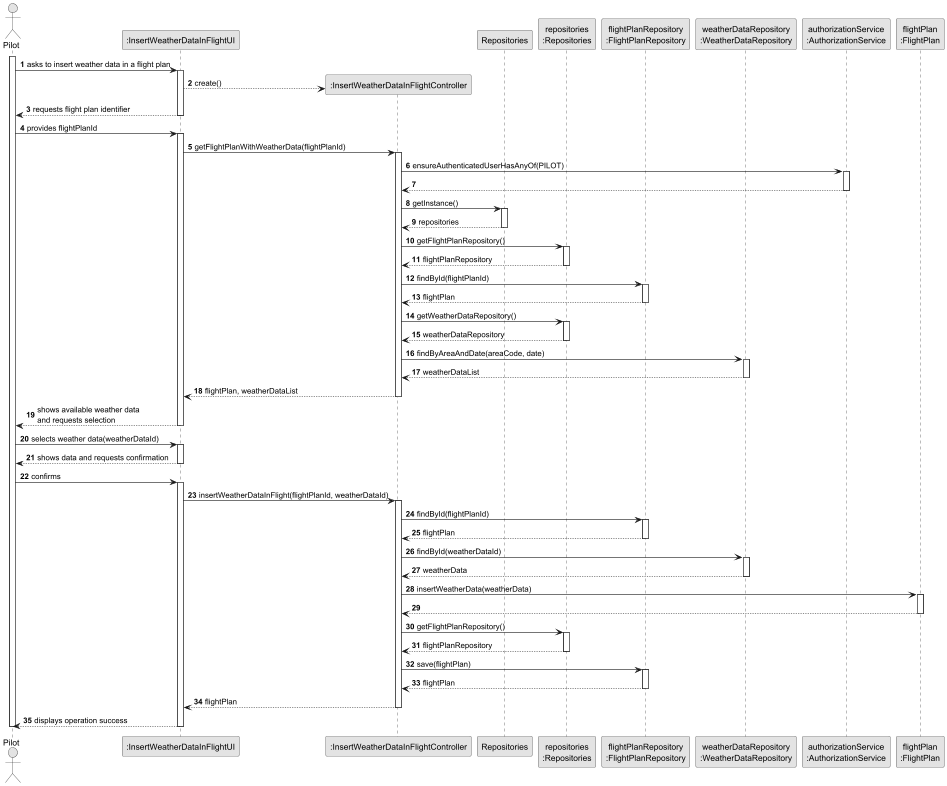

The diagram above was rendered by PlantUML. Its source (embedded in the PNG):
@startuml US082_SD
skinparam monochrome true
skinparam packageStyle rectangle
skinparam shadowing false

autonumber

actor "Pilot" as PILOT
participant ":InsertWeatherDataInFlightUI" as UI
participant ":InsertWeatherDataInFlightController" as CTRL
participant "Repositories" as REPOS
participant "repositories\n:Repositories" as REPOS_SINGLETON
participant "flightPlanRepository\n:FlightPlanRepository" as FP_REPO
participant "weatherDataRepository\n:WeatherDataRepository" as WD_REPO
participant "authorizationService\n:AuthorizationService" as AUTH
participant "flightPlan\n:FlightPlan" as FP

activate PILOT

    PILOT -> UI : asks to insert weather data in a flight plan
    activate UI
        UI --> CTRL** : create()
        UI --> PILOT : requests flight plan identifier
    deactivate UI

    PILOT -> UI : provides flightPlanId
    activate UI

        UI -> CTRL : getFlightPlanWithWeatherData(flightPlanId)
        activate CTRL

            CTRL -> AUTH : ensureAuthenticatedUserHasAnyOf(PILOT)
            activate AUTH
                AUTH --> CTRL
            deactivate AUTH

            CTRL -> REPOS : getInstance()
            activate REPOS
                REPOS --> CTRL : repositories
            deactivate REPOS

            CTRL -> REPOS_SINGLETON : getFlightPlanRepository()
            activate REPOS_SINGLETON
                REPOS_SINGLETON --> CTRL : flightPlanRepository
            deactivate REPOS_SINGLETON

            CTRL -> FP_REPO : findById(flightPlanId)
            activate FP_REPO
                FP_REPO --> CTRL : flightPlan
            deactivate FP_REPO

            CTRL -> REPOS_SINGLETON : getWeatherDataRepository()
            activate REPOS_SINGLETON
                REPOS_SINGLETON --> CTRL : weatherDataRepository
            deactivate REPOS_SINGLETON

            CTRL -> WD_REPO : findByAreaAndDate(areaCode, date)
            activate WD_REPO
                WD_REPO --> CTRL : weatherDataList
            deactivate WD_REPO

            CTRL --> UI : flightPlan, weatherDataList
        deactivate CTRL

        UI --> PILOT : shows available weather data\nand requests selection
    deactivate UI

    PILOT -> UI : selects weather data(weatherDataId)
    activate UI
        UI --> PILOT : shows data and requests confirmation
    deactivate UI

    PILOT -> UI : confirms
    activate UI

        UI -> CTRL : insertWeatherDataInFlight(flightPlanId, weatherDataId)
        activate CTRL

            CTRL -> FP_REPO : findById(flightPlanId)
            activate FP_REPO
                FP_REPO --> CTRL : flightPlan
            deactivate FP_REPO

            CTRL -> WD_REPO : findById(weatherDataId)
            activate WD_REPO
                WD_REPO --> CTRL : weatherData
            deactivate WD_REPO

            CTRL -> FP : insertWeatherData(weatherData)
            activate FP
                FP --> CTRL
            deactivate FP

            CTRL -> REPOS_SINGLETON : getFlightPlanRepository()
            activate REPOS_SINGLETON
                REPOS_SINGLETON --> CTRL : flightPlanRepository
            deactivate REPOS_SINGLETON

            CTRL -> FP_REPO : save(flightPlan)
            activate FP_REPO
                FP_REPO --> CTRL : flightPlan
            deactivate FP_REPO

            CTRL --> UI : flightPlan
        deactivate CTRL

        UI --> PILOT : displays operation success
    deactivate UI

deactivate PILOT
@enduml